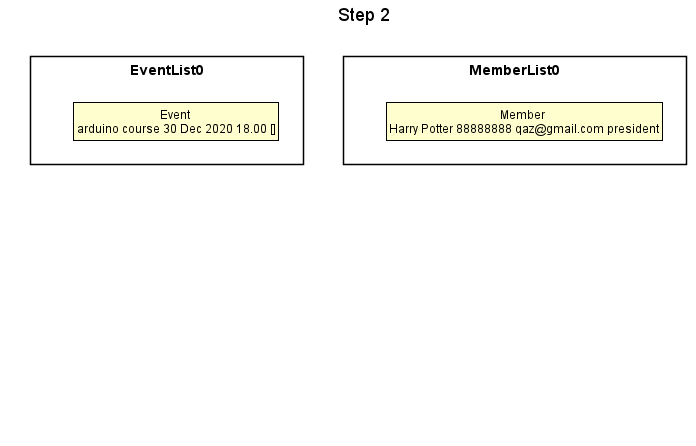

The diagram above was rendered by PlantUML. Its source (embedded in the PNG):
@startuml





skinparam BackgroundColor #FFFFFFF

skinparam Shadowing false

skinparam Class {
    FontColor #FFFFFF
    BorderThickness 1
    BorderColor #FFFFFF
    StereotypeFontColor #FFFFFF
    FontName Arial
}

skinparam Actor {
    BorderColor #000000
    Color #000000
    FontName Arial
}

skinparam Sequence {
    MessageAlign center
    BoxFontSize 15
    BoxPadding 0
    BoxFontColor #FFFFFF
    FontName Arial
}

skinparam Participant {
    FontColor #FFFFFFF
    Padding 20
}

skinparam MinClassWidth 50
skinparam ParticipantPadding 10
skinparam Shadowing false
skinparam DefaultTextAlignment center
skinparam packageStyle Rectangle

hide footbox
hide members
hide circle
skinparam ClassFontColor #000000
skinparam ClassBorderColor #000000

title Step 2

package EventList0 {
    class State1 as "Event \narduino course 30 Dec 2020 18.00 []"
}

package EventList1 {
    class State3 as "Event \narduino course 30 Dec 2020 18.00 [Harry Potter]"
}

package EventList2 {
    class State4 as "Event \narduino course 30 Dec 2020 18.00 []"
}

package MemberList0 {
    class State2 as "Member \nHarry Potter 88888888 qaz@gmail.com president"
}

EventList0 -->EventList1
EventList1 -->EventList2
MemberList0 -->EventList1

hide EventList1
hide EventList2

@enduml